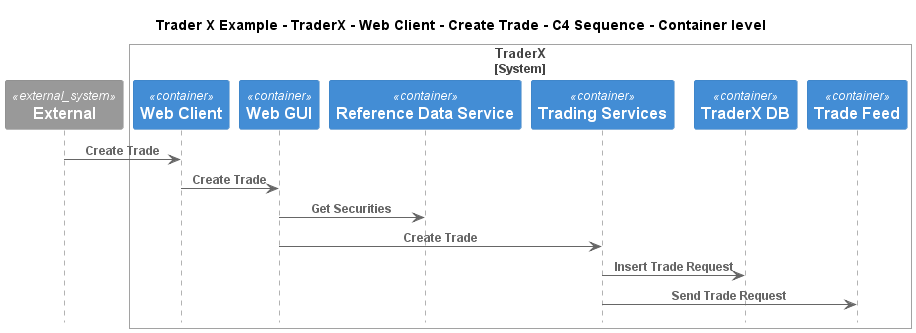

The diagram above was rendered by PlantUML. Its source (embedded in the PNG):
@startuml
!include ..\..\..\..\..\..\..\.c4s\C4_Sequence.puml

title Trader X Example - TraderX - Web Client - Create Trade - C4 Sequence - Container level

System_Ext(C4InterFlow.SoftwareSystems.ExternalSystem, "External", "")

System_Boundary(TraderXExample.SoftwareSystems.TraderX, "TraderX")
    Container(TraderXExample.SoftwareSystems.TraderX.Containers.WebClient, "Web Client", "", "Browser based web interface for TraderX")
    Container(TraderXExample.SoftwareSystems.TraderX.Containers.WebGUI, "Web GUI", "", "Allows employees to manage accounts and book trades")
    Container(TraderXExample.SoftwareSystems.TraderX.Containers.ReferenceDataService, "Reference Data Service", "", "Service which provides reference data")
    Container(TraderXExample.SoftwareSystems.TraderX.Containers.TradingServices, "Trading Services", "", "Service which provides trading services")
    ContainerDb(TraderXExample.SoftwareSystems.TraderX.Containers.TraderXDB, "TraderX DB", "", "Database which stores account")
    ContainerQueue(TraderXExample.SoftwareSystems.TraderX.Containers.TradeFeed, "Trade Feed", "", "Message bus for streaming updates to trades and positions")
Boundary_End()

Rel(C4InterFlow.SoftwareSystems.ExternalSystem, TraderXExample.SoftwareSystems.TraderX.Containers.WebClient, "Create Trade")
Rel(TraderXExample.SoftwareSystems.TraderX.Containers.WebClient, TraderXExample.SoftwareSystems.TraderX.Containers.WebGUI, "Create Trade")
Rel(TraderXExample.SoftwareSystems.TraderX.Containers.WebGUI, TraderXExample.SoftwareSystems.TraderX.Containers.ReferenceDataService, "Get Securities")
Rel(TraderXExample.SoftwareSystems.TraderX.Containers.WebGUI, TraderXExample.SoftwareSystems.TraderX.Containers.TradingServices, "Create Trade")
Rel(TraderXExample.SoftwareSystems.TraderX.Containers.TradingServices, TraderXExample.SoftwareSystems.TraderX.Containers.TraderXDB, "Insert Trade Request")
Rel(TraderXExample.SoftwareSystems.TraderX.Containers.TradingServices, TraderXExample.SoftwareSystems.TraderX.Containers.TradeFeed, "Send Trade Request")


@enduml